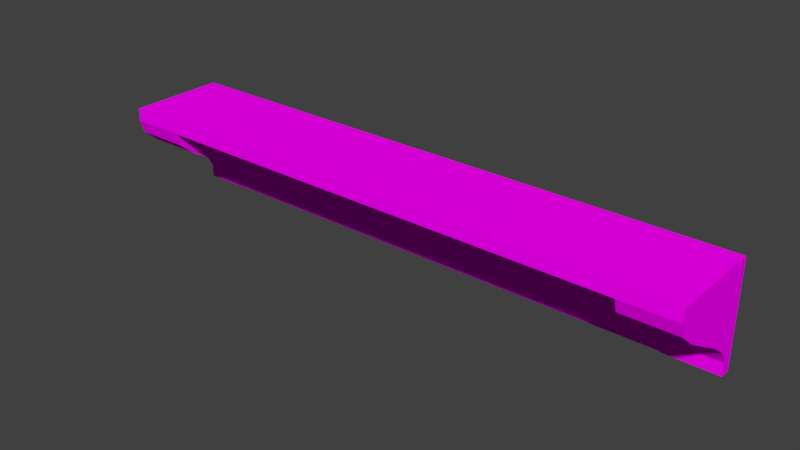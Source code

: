# Source: raf.blend  (saved by Blender 2.77.0; exported with 4.5.12 LTS)
import bpy
from mathutils import Matrix  # noqa: F401  (used for matrix-valued properties, if any)

bpy.ops.wm.read_factory_settings(use_empty=True)
scene = bpy.context.scene
scene.name = 'Scene'

# ---- collections
col_collection_1 = bpy.data.collections.new('Collection 1'); scene.collection.children.link(col_collection_1)

# ---- images (referenced by path relative to the original .blend; pixels are not part of the script)
import os
ASSET_DIR = os.environ.get("B2B_ASSET_DIR", "")  # directory of the original .blend (textures are referenced by path, not embedded)
HERE = os.path.dirname(os.path.abspath(__file__))  # packed textures are extracted next to this script under _unpacked/

def load_image(name, relpath, width, height, colorspace="sRGB"):
    """Load a texture the original file referenced (path relative to the .blend, or extracted next to this script)."""
    p = next((c for c in (os.path.join(HERE, relpath), os.path.join(ASSET_DIR, relpath)) if relpath and os.path.exists(c)), "")
    if p:
        img = bpy.data.images.load(p, check_existing=True)
        img.name = name
    else:  # same state as the original file: an image datablock whose file is absent (Cycles renders it pink)
        img = bpy.data.images.new(name, width, height)
        img.source = "FILE"
        img.filepath = "//" + (relpath or name)
    img.colorspace_settings.name = colorspace
    return img
img_colorpalette_jpg_001 = load_image('colorPalette.jpg.001', 'colorPalette.jpg', 1024, 1024, 'sRGB')

# ---- materials (node trees are filled in below, after node groups)
mat_material = bpy.data.materials.new('Material')
mat_material.alpha_threshold = 0.0
mat_material.roughness = 0.5
mat_material.line_color = (0.0, 0.0, 0.0, 1.0)

# ---- material node trees
mat_material.use_nodes = True; mat_material.node_tree.nodes.clear()
_N = mat_material.node_tree.nodes; _L = mat_material.node_tree.links
n0 = _N.new('ShaderNodeOutputMaterial'); n0.name = 'Material Output'; n0.location = (300, 300)
n1 = _N.new('ShaderNodeBsdfDiffuse'); n1.name = 'Diffuse BSDF'; n1.location = (10, 300)
n2 = _N.new('ShaderNodeTexCoord'); n2.name = 'Texture Coordinate'; n2.location = (-183, 230)
n3 = _N.new('ShaderNodeTexImage'); n3.name = 'Image Texture'; n3.location = (228, 132)
n3.width = 140
n3.image = img_colorpalette_jpg_001
_L.new(n1.outputs[0], n0.inputs[0])
_L.new(n2.outputs[2], n3.inputs[0])
_L.new(n3.outputs[0], n1.inputs[0])
n0.is_active_output = True

# ---- world
world_world = bpy.data.worlds.new('World'); scene.world = world_world
world_world.color = (0.05088, 0.05088, 0.05088)
world_world.use_sun_shadow = False
world_world.sun_shadow_jitter_overblur = 0.0
world_world.cycles.sampling_method = 'MANUAL'

# ---- meshes
me_cube = bpy.data.meshes.new('Cube')
me_cube.from_pydata([(4.006, 0.6624, 0.1166), (4.006, 0.5241, 0.1166), (-4.006, 0.5241, 0.1166), (-4.006, 0.6624, 0.1166), (4.006, 0.6624, 1.52), (4.006, -0.6624, 1.52), (-4.006, -0.6624, 1.52), (-4.006, 0.6624, 1.52), (4.006, 0.6624, 0.292), (4.006, 0.6624, 0.4675), (4.006, 0.6624, 0.6429), (4.006, 0.6624, 0.8184), (4.006, 0.6624, 0.9938), (4.006, 0.6624, 1.169), (4.006, 0.6624, 1.345), (4.006, 0.5241, 0.292), (4.006, 0.4273, 0.4675), (4.006, 0.1883, 0.6429), (4.006, -0.116, 0.8184), (4.006, -0.4087, 0.9938), (4.006, -0.6131, 1.169), (4.006, -0.6624, 1.345), (-4.006, 0.5241, 0.292), (-4.006, 0.4273, 0.4675), (-4.006, 0.1883, 0.6429), (-4.006, -0.116, 0.8184), (-4.006, -0.4087, 0.9938), (-4.006, -0.6131, 1.169), (-4.006, -0.6624, 1.345), (-4.006, 0.6624, 0.292), (-4.006, 0.6624, 0.4675), (-4.006, 0.6624, 0.6429), (-4.006, 0.6624, 0.8184), (-4.006, 0.6624, 0.9938), (-4.006, 0.6624, 1.169), (-4.006, 0.6624, 1.345), (3.274, 0.6624, 0.1166), (-3.274, 0.6624, 0.1166), (3.274, 0.5403, 0.1166), (-3.274, 0.5403, 0.1166), (3.274, 0.6624, 1.52), (-3.274, 0.6624, 1.52), (3.274, -0.6624, 1.52), (-3.274, -0.6624, 1.52), (3.274, 0.6624, 1.345), (-3.274, 0.6624, 1.345), (3.274, 0.6624, 1.169), (-3.274, 0.6624, 1.169), (3.274, 0.6624, 0.9938), (-3.274, 0.6624, 0.9938), (3.274, 0.6624, 0.8184), (-3.274, 0.6624, 0.8184), (3.274, 0.6624, 0.6429), (-3.274, 0.6624, 0.6429), (3.274, 0.6624, 0.4675), (-3.274, 0.6624, 0.4675), (3.274, 0.6624, 0.292), (-3.274, 0.6624, 0.292), (3.274, 0.5403, 0.292), (-3.274, 0.5403, 0.292), (3.274, 0.5403, 0.4675), (-3.274, 0.5403, 0.4675), (3.274, 0.5403, 0.6429), (-3.274, 0.5403, 0.6429), (3.274, 0.5403, 0.8184), (-3.274, 0.5403, 0.8184), (3.274, 0.5403, 0.9938), (-3.274, 0.5403, 0.9938), (3.274, 0.5403, 1.169), (-3.274, 0.5403, 1.169), (3.274, -0.6624, 1.345), (-3.274, -0.6624, 1.345), (-3.274, 0.5241, 0.1166), (-4.006, 0.5241, 0.1166), (4.006, 0.5241, 0.1166), (4.006, 0.5241, 0.292), (4.006, 0.4273, 0.4675), (4.006, 0.1883, 0.6429), (4.006, -0.116, 0.8184), (4.006, -0.4087, 0.9938), (4.006, -0.6131, 1.169), (4.006, -0.6624, 1.345), (-4.006, 0.5241, 0.292), (-4.006, 0.4273, 0.4675), (-4.006, 0.1883, 0.6429), (-4.006, -0.116, 0.8184), (-4.006, -0.4087, 0.9938), (-4.006, -0.6131, 1.169), (-4.006, -0.6624, 1.345), (-3.274, 0.5241, 0.292), (-3.274, 0.4273, 0.4675), (-3.274, 0.1883, 0.6429), (-3.274, -0.116, 0.8184), (-3.274, -0.4087, 0.9938), (-3.274, -0.6131, 1.169), (-3.274, -0.6624, 1.345), (3.274, 0.5241, 0.1166), (3.274, 0.5241, 0.292), (3.274, 0.4273, 0.4675), (3.274, 0.1883, 0.6429), (3.274, -0.116, 0.8184), (3.274, -0.4087, 0.9938), (3.274, -0.6131, 1.169), (3.274, -0.6624, 1.345)], [], [(37, 39, 2, 3), (41, 7, 6, 43), (14, 4, 5, 21), (71, 43, 6, 28), (28, 6, 7, 35), (57, 37, 3, 29), (41, 45, 35, 7), (45, 47, 34, 35), (47, 49, 33, 34), (49, 51, 32, 33), (51, 53, 31, 32), (53, 55, 30, 31), (55, 57, 29, 30), (2, 22, 29, 3), (22, 23, 30, 29), (23, 24, 31, 30), (24, 25, 32, 31), (25, 26, 33, 32), (26, 27, 34, 33), (27, 28, 35, 34), (67, 69, 94, 93), (22, 2, 73, 82), (68, 66, 101, 102), (20, 21, 81, 80), (69, 71, 95, 94), (19, 20, 80, 79), (70, 68, 102, 103), (0, 8, 15, 1), (8, 9, 16, 15), (9, 10, 17, 16), (10, 11, 18, 17), (11, 12, 19, 18), (12, 13, 20, 19), (13, 14, 21, 20), (39, 59, 89, 72), (68, 70, 71, 69), (18, 19, 79, 78), (66, 68, 69, 67), (58, 38, 96, 97), (64, 66, 67, 65), (17, 18, 78, 77), (62, 64, 65, 63), (21, 70, 103, 81), (60, 62, 63, 61), (59, 61, 90, 89), (58, 60, 61, 59), (16, 17, 77, 76), (38, 58, 59, 39), (9, 8, 56, 54), (54, 56, 57, 55), (10, 9, 54, 52), (52, 54, 55, 53), (11, 10, 52, 50), (50, 52, 53, 51), (12, 11, 50, 48), (48, 50, 51, 49), (13, 12, 48, 46), (46, 48, 49, 47), (14, 13, 46, 44), (44, 46, 47, 45), (4, 14, 44, 40), (40, 44, 45, 41), (8, 0, 36, 56), (56, 36, 37, 57), (21, 5, 42, 70), (70, 42, 43, 71), (4, 40, 42, 5), (40, 41, 43, 42), (0, 1, 38, 36), (36, 38, 39, 37), (72, 89, 82, 73), (89, 90, 83, 82), (90, 91, 84, 83), (91, 92, 85, 84), (92, 93, 86, 85), (93, 94, 87, 86), (94, 95, 88, 87), (80, 81, 103, 102), (79, 80, 102, 101), (78, 79, 101, 100), (77, 78, 100, 99), (76, 77, 99, 98), (75, 76, 98, 97), (74, 75, 97, 96), (23, 22, 82, 83), (66, 64, 100, 101), (24, 23, 83, 84), (65, 67, 93, 92), (25, 24, 84, 85), (64, 62, 99, 100), (38, 1, 74, 96), (2, 39, 72, 73), (26, 25, 85, 86), (63, 65, 92, 91), (27, 26, 86, 87), (62, 60, 98, 99), (28, 27, 87, 88), (1, 15, 75, 74), (61, 63, 91, 90), (71, 28, 88, 95), (15, 16, 76, 75), (60, 58, 97, 98)])
_uv = me_cube.uv_layers.new(name='UVMap')
_uv.uv.foreach_set('vector', [0.5593, 0.2393, 0.5592, 0.2393, 0.5592, 0.2384, 0.5593, 0.2384, 0.5548, 0.2393, 0.5548, 0.2384, 0.5559, 0.2384, 0.5559, 0.2393, 0.5591, 0.24, 0.5591, 0.2402, 0.5579, 0.2402, 0.5579, 0.24, 0.5592, 0.2393, 0.5591, 0.2393, 0.5591, 0.2384, 0.5592, 0.2384, 0.5591, 0.2418, 0.5591, 0.242, 0.5579, 0.242, 0.5579, 0.2418, 0.5546, 0.2478, 0.5548, 0.2478, 0.5548, 0.2487, 0.5546, 0.2487, 0.5535, 0.2478, 0.5537, 0.2478, 0.5537, 0.2487, 0.5535, 0.2487, 0.5537, 0.2478, 0.5538, 0.2478, 0.5538, 0.2487, 0.5537, 0.2487, 0.5538, 0.2478, 0.554, 0.2478, 0.554, 0.2487, 0.5538, 0.2487, 0.554, 0.2478, 0.5542, 0.2478, 0.5542, 0.2487, 0.554, 0.2487, 0.5542, 0.2478, 0.5543, 0.2478, 0.5543, 0.2487, 0.5542, 0.2487, 0.5543, 0.2478, 0.5545, 0.2478, 0.5545, 0.2487, 0.5543, 0.2487, 0.5545, 0.2478, 0.5546, 0.2478, 0.5546, 0.2487, 0.5545, 0.2487, 0.558, 0.2402, 0.558, 0.2404, 0.5579, 0.2404, 0.5579, 0.2402, 0.558, 0.2404, 0.5581, 0.2406, 0.5579, 0.2406, 0.5579, 0.2404, 0.5581, 0.2406, 0.5583, 0.2409, 0.5579, 0.2409, 0.5579, 0.2406, 0.5583, 0.2409, 0.5586, 0.2411, 0.5579, 0.2411, 0.5579, 0.2409, 0.5586, 0.2411, 0.5588, 0.2413, 0.5579, 0.2413, 0.5579, 0.2411, 0.5588, 0.2413, 0.559, 0.2415, 0.5579, 0.2415, 0.5579, 0.2413, 0.559, 0.2415, 0.5591, 0.2418, 0.5579, 0.2418, 0.5579, 0.2415, 0.558, 0.2457, 0.5579, 0.2455, 0.5586, 0.2444, 0.5586, 0.2448, 0.5535, 0.2384, 0.5535, 0.2384, 0.5535, 0.2384, 0.5535, 0.2384, 0.5579, 0.2429, 0.558, 0.2428, 0.5586, 0.2437, 0.5586, 0.244, 0.5535, 0.2384, 0.5535, 0.2384, 0.5535, 0.2384, 0.5535, 0.2384, 0.5579, 0.2455, 0.5585, 0.2442, 0.5585, 0.2442, 0.5586, 0.2444, 0.5535, 0.2384, 0.5535, 0.2384, 0.5535, 0.2384, 0.5535, 0.2384, 0.5585, 0.2442, 0.5579, 0.2429, 0.5586, 0.244, 0.5585, 0.2442, 0.5591, 0.2384, 0.5591, 0.2386, 0.5589, 0.2386, 0.5589, 0.2384, 0.5591, 0.2386, 0.5591, 0.2388, 0.5589, 0.2388, 0.5589, 0.2386, 0.5591, 0.2388, 0.5591, 0.239, 0.5586, 0.239, 0.5589, 0.2388, 0.5591, 0.239, 0.5591, 0.2393, 0.5584, 0.2393, 0.5586, 0.239, 0.5591, 0.2393, 0.5591, 0.2395, 0.5581, 0.2395, 0.5584, 0.2393, 0.5591, 0.2395, 0.5591, 0.2397, 0.5579, 0.2397, 0.5581, 0.2395, 0.5591, 0.2397, 0.5591, 0.24, 0.5579, 0.24, 0.5579, 0.2397, 0.5586, 0.2464, 0.5585, 0.2463, 0.5585, 0.2463, 0.5586, 0.2464, 0.557, 0.2468, 0.5559, 0.2468, 0.5559, 0.2384, 0.557, 0.2384, 0.5535, 0.2384, 0.5535, 0.2384, 0.5535, 0.2384, 0.5535, 0.2384, 0.5571, 0.2468, 0.557, 0.2468, 0.557, 0.2384, 0.5571, 0.2384, 0.5585, 0.2422, 0.5586, 0.242, 0.5586, 0.242, 0.5585, 0.2422, 0.5573, 0.2468, 0.5571, 0.2468, 0.5571, 0.2384, 0.5573, 0.2384, 0.5535, 0.2384, 0.5535, 0.2384, 0.5535, 0.2384, 0.5535, 0.2384, 0.5574, 0.2468, 0.5573, 0.2468, 0.5573, 0.2384, 0.5574, 0.2384, 0.5535, 0.2384, 0.5535, 0.2384, 0.5535, 0.2384, 0.5535, 0.2384, 0.5576, 0.2468, 0.5574, 0.2468, 0.5574, 0.2384, 0.5576, 0.2384, 0.5585, 0.2463, 0.5584, 0.2461, 0.5584, 0.246, 0.5585, 0.2463, 0.5578, 0.2468, 0.5576, 0.2468, 0.5576, 0.2384, 0.5578, 0.2384, 0.5535, 0.2384, 0.5535, 0.2384, 0.5535, 0.2384, 0.5535, 0.2384, 0.5579, 0.2468, 0.5578, 0.2468, 0.5578, 0.2384, 0.5579, 0.2384, 0.5545, 0.2384, 0.5546, 0.2384, 0.5546, 0.2393, 0.5545, 0.2393, 0.5545, 0.2393, 0.5546, 0.2393, 0.5546, 0.2478, 0.5545, 0.2478, 0.5543, 0.2384, 0.5545, 0.2384, 0.5545, 0.2393, 0.5543, 0.2393, 0.5543, 0.2393, 0.5545, 0.2393, 0.5545, 0.2478, 0.5543, 0.2478, 0.5542, 0.2384, 0.5543, 0.2384, 0.5543, 0.2393, 0.5542, 0.2393, 0.5542, 0.2393, 0.5543, 0.2393, 0.5543, 0.2478, 0.5542, 0.2478, 0.554, 0.2384, 0.5542, 0.2384, 0.5542, 0.2393, 0.554, 0.2393, 0.554, 0.2393, 0.5542, 0.2393, 0.5542, 0.2478, 0.554, 0.2478, 0.5538, 0.2384, 0.554, 0.2384, 0.554, 0.2393, 0.5538, 0.2393, 0.5538, 0.2393, 0.554, 0.2393, 0.554, 0.2478, 0.5538, 0.2478, 0.5537, 0.2384, 0.5538, 0.2384, 0.5538, 0.2393, 0.5537, 0.2393, 0.5537, 0.2393, 0.5538, 0.2393, 0.5538, 0.2478, 0.5537, 0.2478, 0.5535, 0.2384, 0.5537, 0.2384, 0.5537, 0.2393, 0.5535, 0.2393, 0.5535, 0.2393, 0.5537, 0.2393, 0.5537, 0.2478, 0.5535, 0.2478, 0.5546, 0.2384, 0.5548, 0.2384, 0.5548, 0.2393, 0.5546, 0.2393, 0.5546, 0.2393, 0.5548, 0.2393, 0.5548, 0.2478, 0.5546, 0.2478, 0.5592, 0.2487, 0.5591, 0.2487, 0.5591, 0.2478, 0.5592, 0.2478, 0.5592, 0.2478, 0.5591, 0.2478, 0.5591, 0.2393, 0.5592, 0.2393, 0.5548, 0.2487, 0.5548, 0.2478, 0.5559, 0.2478, 0.5559, 0.2487, 0.5548, 0.2478, 0.5548, 0.2393, 0.5559, 0.2393, 0.5559, 0.2478, 0.5593, 0.2487, 0.5592, 0.2487, 0.5592, 0.2478, 0.5593, 0.2478, 0.5593, 0.2478, 0.5592, 0.2478, 0.5592, 0.2393, 0.5593, 0.2393, 0.5586, 0.2429, 0.5587, 0.2429, 0.5587, 0.2439, 0.5586, 0.2439, 0.5587, 0.2429, 0.5589, 0.2429, 0.5589, 0.2439, 0.5587, 0.2439, 0.5593, 0.2414, 0.5593, 0.241, 0.56, 0.241, 0.56, 0.2414, 0.5593, 0.241, 0.5593, 0.2406, 0.56, 0.2406, 0.56, 0.241, 0.5593, 0.2406, 0.5593, 0.2402, 0.56, 0.2402, 0.56, 0.2406, 0.5593, 0.2402, 0.5593, 0.2399, 0.56, 0.2399, 0.56, 0.2402, 0.5586, 0.2448, 0.5587, 0.2448, 0.5587, 0.2458, 0.5586, 0.2458, 0.5587, 0.2448, 0.5586, 0.2448, 0.5586, 0.2439, 0.5587, 0.2439, 0.56, 0.2396, 0.56, 0.2399, 0.5593, 0.2399, 0.5593, 0.2396, 0.56, 0.2392, 0.56, 0.2396, 0.5593, 0.2396, 0.5593, 0.2392, 0.56, 0.2387, 0.56, 0.2392, 0.5593, 0.2392, 0.5593, 0.2387, 0.56, 0.2384, 0.56, 0.2387, 0.5593, 0.2387, 0.5593, 0.2384, 0.5588, 0.2429, 0.5586, 0.2429, 0.5586, 0.242, 0.5588, 0.242, 0.5589, 0.2429, 0.5588, 0.2429, 0.5588, 0.242, 0.5589, 0.242, 0.5535, 0.2384, 0.5535, 0.2384, 0.5535, 0.2384, 0.5535, 0.2384, 0.558, 0.2428, 0.5581, 0.2426, 0.5585, 0.2432, 0.5586, 0.2437, 0.5535, 0.2384, 0.5535, 0.2384, 0.5535, 0.2384, 0.5535, 0.2384, 0.5581, 0.2458, 0.558, 0.2457, 0.5586, 0.2448, 0.5585, 0.2452, 0.5535, 0.2384, 0.5535, 0.2384, 0.5535, 0.2384, 0.5535, 0.2384, 0.5581, 0.2426, 0.5582, 0.2425, 0.5585, 0.2428, 0.5585, 0.2432, 0.5592, 0.2478, 0.5592, 0.2487, 0.5592, 0.2487, 0.5592, 0.2478, 0.5592, 0.2384, 0.5592, 0.2393, 0.5592, 0.2393, 0.5592, 0.2384, 0.5535, 0.2384, 0.5535, 0.2384, 0.5535, 0.2384, 0.5535, 0.2384, 0.5582, 0.246, 0.5581, 0.2458, 0.5585, 0.2452, 0.5585, 0.2457, 0.5535, 0.2384, 0.5535, 0.2384, 0.5535, 0.2384, 0.5535, 0.2384, 0.5582, 0.2425, 0.5584, 0.2423, 0.5584, 0.2424, 0.5585, 0.2428, 0.5535, 0.2384, 0.5535, 0.2384, 0.5535, 0.2384, 0.5535, 0.2384, 0.5535, 0.2384, 0.5535, 0.2384, 0.5535, 0.2384, 0.5535, 0.2384, 0.5584, 0.2461, 0.5582, 0.246, 0.5585, 0.2457, 0.5584, 0.246, 0.5535, 0.2384, 0.5535, 0.2384, 0.5535, 0.2384, 0.5535, 0.2384, 0.5535, 0.2384, 0.5535, 0.2384, 0.5535, 0.2384, 0.5535, 0.2384, 0.5584, 0.2423, 0.5585, 0.2422, 0.5585, 0.2422, 0.5584, 0.2424])
me_cube.materials.append(mat_material)
me_cube.use_remesh_preserve_volume = False
me_cube.use_remesh_preserve_attributes = False
me_cube.use_mirror_vertex_groups = False
me_cube.update()

# ---- objects
ob_raf = bpy.data.objects.new('raf', me_cube)

# ---- transforms, parenting, visibility, modifiers, constraints
ob_raf.location = (0.0, 0.0, 0.0)
ob_raf.lock_rotations_4d = False
ob_raf.empty_display_type = 'ARROWS'
ob_raf.lineart.crease_threshold = 0.0

# ---- collection membership
col_collection_1.objects.link(ob_raf)

# ---- scene / render settings (as saved in the file)
scene.frame_start = 1; scene.frame_end = 250; scene.frame_set(1)
scene.render.engine = 'CYCLES'
scene.render.resolution_percentage = 50
scene.render.dither_intensity = 0.0
scene.cycles.use_denoising = False
scene.cycles.samples = 128
scene.cycles.sampling_pattern = 'TABULATED_SOBOL'
scene.cycles.light_sampling_threshold = 0.0
scene.cycles.use_adaptive_sampling = False
scene.cycles.use_light_tree = False
scene.cycles.blur_glossy = 0.0
scene.cycles.sample_clamp_indirect = 0.0
scene.view_settings.view_transform = 'Standard'
bpy.context.view_layer.update()

# ---- added for rendering (the .blend has no active camera and no usable light): camera, sun
cam_auto = bpy.data.cameras.new('AutoCamera')
cam_auto.lens = 50.0
cam_auto.sensor_width = 36.0
cam_auto.clip_end = 1000.0
ob_auto_camera = bpy.data.objects.new('AutoCamera', cam_auto)
scene.collection.objects.link(ob_auto_camera)
ob_auto_camera.location = (7.62516, -9.1502, 6.91849)
ob_auto_camera.rotation_euler = (1.09748, -7.21219e-08, 0.694738)
scene.camera = ob_auto_camera
light_auto_sun = bpy.data.lights.new('AutoSun', 'SUN')
light_auto_sun.energy = 3.0
light_auto_sun.angle = 0.0523599
ob_auto_sun = bpy.data.objects.new('AutoSun', light_auto_sun)
scene.collection.objects.link(ob_auto_sun)
ob_auto_sun.rotation_euler = (0.872665, 0.174533, 0.523599)
bpy.context.view_layer.update()

